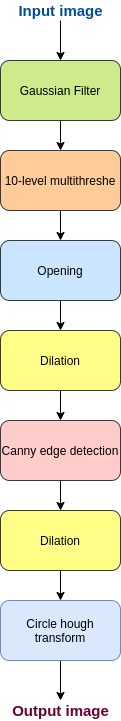

The diagram above was exported from draw.io. Its source (the exported page's mxGraphModel, read from the mxfile embedded in the PNG):
<mxGraphModel dx="782" dy="745" grid="1" gridSize="10" guides="1" tooltips="1" connect="1" arrows="1" fold="1" page="1" pageScale="1" pageWidth="850" pageHeight="1100" math="0" shadow="0">
  <root>
    <mxCell id="0" />
    <mxCell id="1" parent="0" />
    <mxCell id="Jrq_5b9VNBVOPT_L-ZUJ-10" value="" style="edgeStyle=orthogonalEdgeStyle;rounded=0;orthogonalLoop=1;jettySize=auto;html=1;" edge="1" parent="1" source="Jrq_5b9VNBVOPT_L-ZUJ-1" target="Jrq_5b9VNBVOPT_L-ZUJ-3">
      <mxGeometry relative="1" as="geometry" />
    </mxCell>
    <mxCell id="Jrq_5b9VNBVOPT_L-ZUJ-1" value="Gaussian Filter" style="rounded=1;whiteSpace=wrap;html=1;fillColor=#cdeb8b;strokeColor=#36393d;" vertex="1" parent="1">
      <mxGeometry x="290" y="150" width="120" height="60" as="geometry" />
    </mxCell>
    <mxCell id="Jrq_5b9VNBVOPT_L-ZUJ-11" value="" style="edgeStyle=orthogonalEdgeStyle;rounded=0;orthogonalLoop=1;jettySize=auto;html=1;" edge="1" parent="1" source="Jrq_5b9VNBVOPT_L-ZUJ-3" target="Jrq_5b9VNBVOPT_L-ZUJ-4">
      <mxGeometry relative="1" as="geometry" />
    </mxCell>
    <mxCell id="Jrq_5b9VNBVOPT_L-ZUJ-3" value="10-level multithreshe" style="rounded=1;whiteSpace=wrap;html=1;fillColor=#ffcc99;strokeColor=#36393d;" vertex="1" parent="1">
      <mxGeometry x="290" y="240" width="120" height="60" as="geometry" />
    </mxCell>
    <mxCell id="Jrq_5b9VNBVOPT_L-ZUJ-12" value="" style="edgeStyle=orthogonalEdgeStyle;rounded=0;orthogonalLoop=1;jettySize=auto;html=1;" edge="1" parent="1" source="Jrq_5b9VNBVOPT_L-ZUJ-4" target="Jrq_5b9VNBVOPT_L-ZUJ-5">
      <mxGeometry relative="1" as="geometry" />
    </mxCell>
    <mxCell id="Jrq_5b9VNBVOPT_L-ZUJ-4" value="Opening" style="rounded=1;whiteSpace=wrap;html=1;fillColor=#cce5ff;strokeColor=#36393d;" vertex="1" parent="1">
      <mxGeometry x="290" y="330" width="120" height="60" as="geometry" />
    </mxCell>
    <mxCell id="Jrq_5b9VNBVOPT_L-ZUJ-13" value="" style="edgeStyle=orthogonalEdgeStyle;rounded=0;orthogonalLoop=1;jettySize=auto;html=1;" edge="1" parent="1" source="Jrq_5b9VNBVOPT_L-ZUJ-5" target="Jrq_5b9VNBVOPT_L-ZUJ-6">
      <mxGeometry relative="1" as="geometry" />
    </mxCell>
    <mxCell id="Jrq_5b9VNBVOPT_L-ZUJ-5" value="Dilation" style="rounded=1;whiteSpace=wrap;html=1;fillColor=#ffff88;strokeColor=#36393d;" vertex="1" parent="1">
      <mxGeometry x="290" y="420" width="120" height="60" as="geometry" />
    </mxCell>
    <mxCell id="Jrq_5b9VNBVOPT_L-ZUJ-14" value="" style="edgeStyle=orthogonalEdgeStyle;rounded=0;orthogonalLoop=1;jettySize=auto;html=1;" edge="1" parent="1" source="Jrq_5b9VNBVOPT_L-ZUJ-6" target="Jrq_5b9VNBVOPT_L-ZUJ-7">
      <mxGeometry relative="1" as="geometry" />
    </mxCell>
    <mxCell id="Jrq_5b9VNBVOPT_L-ZUJ-6" value="Canny edge detection" style="rounded=1;whiteSpace=wrap;html=1;fillColor=#ffcccc;strokeColor=#36393d;" vertex="1" parent="1">
      <mxGeometry x="290" y="510" width="120" height="60" as="geometry" />
    </mxCell>
    <mxCell id="Jrq_5b9VNBVOPT_L-ZUJ-15" value="" style="edgeStyle=orthogonalEdgeStyle;rounded=0;orthogonalLoop=1;jettySize=auto;html=1;" edge="1" parent="1" source="Jrq_5b9VNBVOPT_L-ZUJ-7" target="Jrq_5b9VNBVOPT_L-ZUJ-8">
      <mxGeometry relative="1" as="geometry" />
    </mxCell>
    <mxCell id="Jrq_5b9VNBVOPT_L-ZUJ-7" value="Dilation" style="rounded=1;whiteSpace=wrap;html=1;fillColor=#ffff88;strokeColor=#36393d;" vertex="1" parent="1">
      <mxGeometry x="290" y="600" width="120" height="60" as="geometry" />
    </mxCell>
    <mxCell id="Jrq_5b9VNBVOPT_L-ZUJ-17" value="" style="edgeStyle=orthogonalEdgeStyle;rounded=0;orthogonalLoop=1;jettySize=auto;html=1;" edge="1" parent="1" source="Jrq_5b9VNBVOPT_L-ZUJ-8" target="Jrq_5b9VNBVOPT_L-ZUJ-16">
      <mxGeometry relative="1" as="geometry" />
    </mxCell>
    <mxCell id="Jrq_5b9VNBVOPT_L-ZUJ-8" value="Circle hough transform" style="rounded=1;whiteSpace=wrap;html=1;fillColor=#dae8fc;strokeColor=#6c8ebf;" vertex="1" parent="1">
      <mxGeometry x="290" y="690" width="120" height="60" as="geometry" />
    </mxCell>
    <mxCell id="Jrq_5b9VNBVOPT_L-ZUJ-16" value="&lt;font style=&quot;font-size: 15px&quot; color=&quot;#660033&quot;&gt;&lt;b&gt;Output image&lt;/b&gt;&lt;/font&gt;" style="text;html=1;align=center;verticalAlign=middle;resizable=0;points=[];autosize=1;strokeColor=none;" vertex="1" parent="1">
      <mxGeometry x="295" y="790" width="110" height="20" as="geometry" />
    </mxCell>
    <mxCell id="Jrq_5b9VNBVOPT_L-ZUJ-19" value="" style="edgeStyle=orthogonalEdgeStyle;rounded=0;orthogonalLoop=1;jettySize=auto;html=1;" edge="1" parent="1" source="Jrq_5b9VNBVOPT_L-ZUJ-18" target="Jrq_5b9VNBVOPT_L-ZUJ-1">
      <mxGeometry relative="1" as="geometry" />
    </mxCell>
    <mxCell id="Jrq_5b9VNBVOPT_L-ZUJ-18" value="&lt;font style=&quot;font-size: 15px&quot; color=&quot;#004c99&quot;&gt;&lt;b&gt;Input image&lt;/b&gt;&lt;/font&gt;" style="text;html=1;align=center;verticalAlign=middle;resizable=0;points=[];autosize=1;strokeColor=none;" vertex="1" parent="1">
      <mxGeometry x="300" y="90" width="100" height="20" as="geometry" />
    </mxCell>
  </root>
</mxGraphModel>